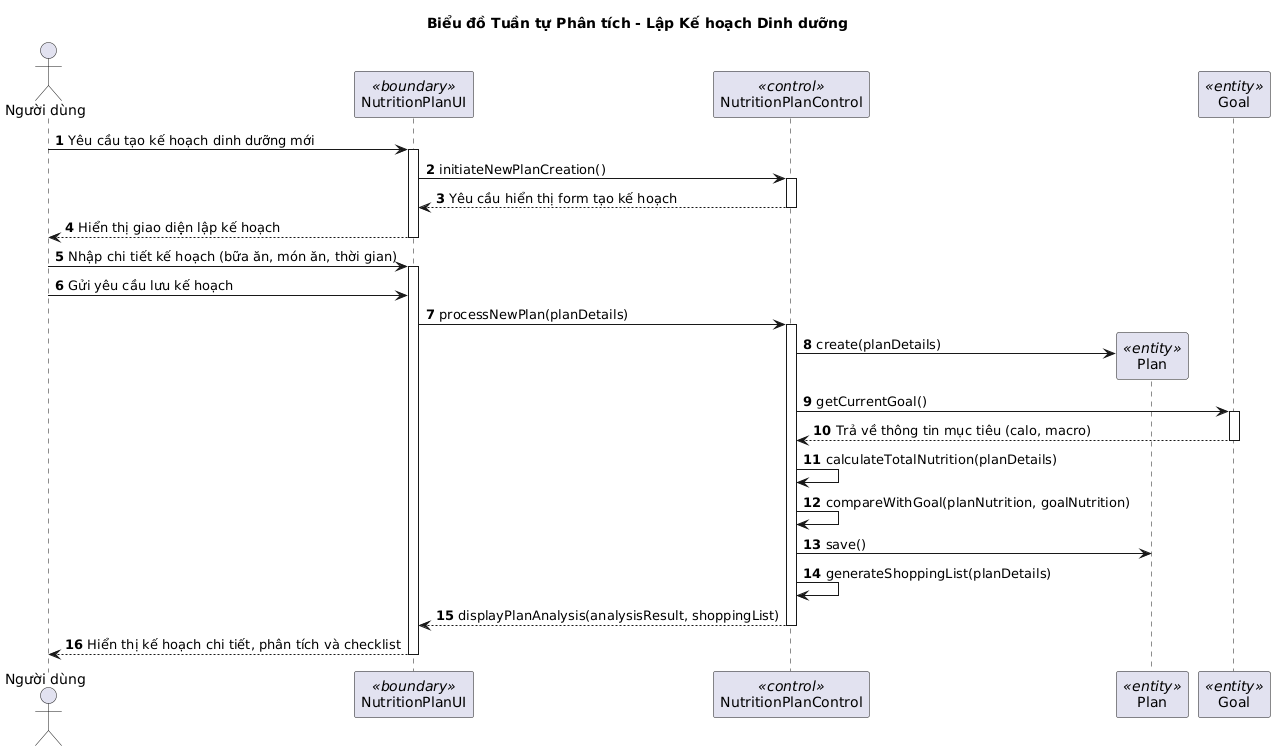

The diagram above was rendered by PlantUML. Its source (embedded in the PNG):
@startuml
' Nutrition Plan Sequence Diagram (Analysis Phase)

title Biểu đồ Tuần tự Phân tích - Lập Kế hoạch Dinh dưỡng

actor "Người dùng" as User
participant "NutritionPlanUI" as UI <<boundary>>
participant "NutritionPlanControl" as Control <<control>>
participant "Plan" as PlanEntity <<entity>>
participant "Goal" as GoalEntity <<entity>>

autonumber

User -> UI: Yêu cầu tạo kế hoạch dinh dưỡng mới
activate UI

UI -> Control: initiateNewPlanCreation()
activate Control

Control --> UI: Yêu cầu hiển thị form tạo kế hoạch
deactivate Control

UI --> User: Hiển thị giao diện lập kế hoạch
deactivate UI

User -> UI: Nhập chi tiết kế hoạch (bữa ăn, món ăn, thời gian)
activate UI

User -> UI: Gửi yêu cầu lưu kế hoạch
UI -> Control: processNewPlan(planDetails)
activate Control

Control -> PlanEntity**: create(planDetails)

Control -> GoalEntity: getCurrentGoal()
activate GoalEntity
GoalEntity --> Control: Trả về thông tin mục tiêu (calo, macro)
deactivate GoalEntity

Control -> Control: calculateTotalNutrition(planDetails)
Control -> Control: compareWithGoal(planNutrition, goalNutrition)

Control -> PlanEntity: save()

Control -> Control: generateShoppingList(planDetails)

Control --> UI: displayPlanAnalysis(analysisResult, shoppingList)
deactivate Control

UI --> User: Hiển thị kế hoạch chi tiết, phân tích và checklist
deactivate UI
@enduml